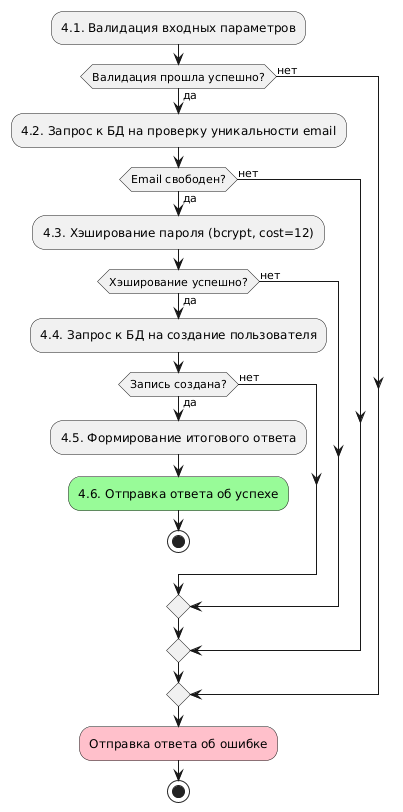

The diagram above was rendered by PlantUML. Its source (embedded in the PNG):
@startuml activity diagram
:4.1. Валидация входных параметров;
if (Валидация прошла успешно?) then (да)
    :4.2. Запрос к БД на проверку уникальности email;
    if (Email свободен?) then (да)
        :4.3. Хэширование пароля (bcrypt, cost=12);
        if (Хэширование успешно?) then (да)
            :4.4. Запрос к БД на создание пользователя;
            if (Запись создана?) then (да)
                :4.5. Формирование итогового ответа;
                :4.6. Отправка ответа об успехе;<<#palegreen>>
                stop
            else (нет)
            endif
        else (нет)
        endif
    else (нет)
    endif
else (нет)
endif
:Отправка ответа об ошибке;<<#pink>>
stop
@enduml